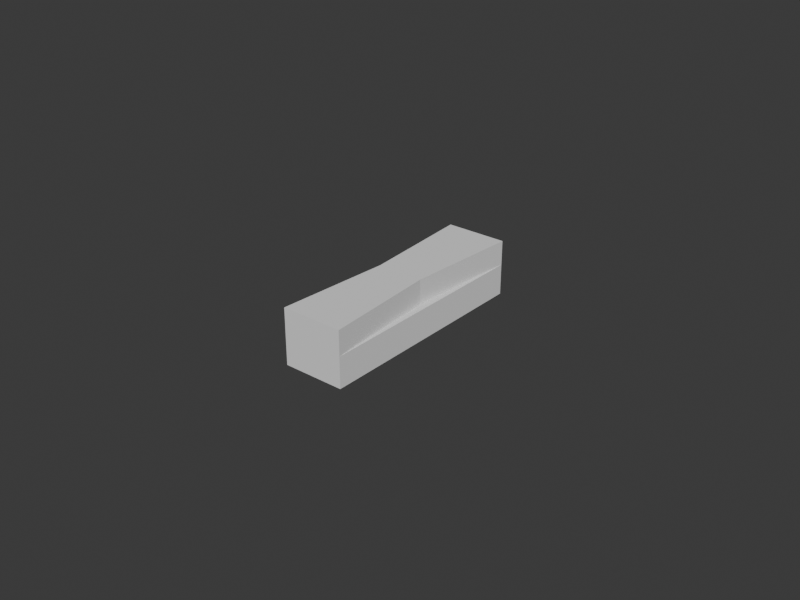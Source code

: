 # Source: blend.blend  (saved by Blender 5.0.119; exported with 4.5.12 LTS)
import bpy
from mathutils import Matrix  # noqa: F401  (used for matrix-valued properties, if any)

bpy.ops.wm.read_factory_settings(use_empty=True)
scene = bpy.context.scene
scene.name = 'Scene'

# ---- collections
col_x = bpy.data.collections.new('非渲染集合'); scene.collection.children.link(col_x)
col_x_1 = bpy.data.collections.new('渲染集合'); scene.collection.children.link(col_x_1)
col_scene = bpy.data.collections.new('Scene'); col_x_1.children.link(col_scene)

# ---- world
world_world = bpy.data.worlds.new('World'); scene.world = world_world
world_world.use_nodes = True; world_world.node_tree.nodes.clear()
_N = world_world.node_tree.nodes; _L = world_world.node_tree.links
n0 = _N.new('ShaderNodeOutputWorld'); n0.name = 'World Output'; n0.location = (200, 100)
n1 = _N.new('ShaderNodeBackground'); n1.name = 'Background'; n1.location = (-200, 100)
n1.inputs[0].default_value = (0.05088, 0.05088, 0.05088, 1.0)
_L.new(n1.outputs[0], n0.inputs[0])
n0.is_active_output = True
world_world.color = (0.05088, 0.05088, 0.05088)
world_world.sun_shadow_jitter_overblur = 0.0

# ---- meshes
me_x = bpy.data.meshes.new('立方体')
me_x.from_pydata([(-0.005, -0.005, -0.005), (-0.005, -0.005, 0.003), (-0.005, 0.005, -0.005), (-0.005, 0.005, 0.003), (0.005, -0.005, -0.005), (0.005, -0.005, 0.003), (0.005, 0.005, -0.005), (0.005, 0.005, 0.003), (-0.0025, -0.005, -0.005), (0.0025, -0.005, -0.005), (0.0025, -0.005, 0.003), (-0.0025, -0.005, 0.003), (0.0025, 0.005, -0.005), (-0.0025, 0.005, -0.005), (-0.0025, 0.005, 0.003), (0.0025, 0.005, 0.003), (-0.00375, -4.657e-10, 0.003), (-0.00375, -4.657e-10, -0.005), (0.00375, 4.657e-10, 0.003), (0.00375, 4.657e-10, -0.005), (-0.0025, 0.005, -0.015), (-0.005, 0.005, -0.015), (0.0025, -0.005, -0.015), (0.005, -0.005, -0.015), (-0.005, -0.005, -0.015), (-0.0025, -0.005, -0.015), (0.005, 0.005, -0.015), (0.0025, 0.005, -0.015), (-0.00375, -4.657e-10, -0.015), (0.005, 4.657e-10, -0.015), (0.005, 4.657e-10, -0.005), (-0.005, -4.657e-10, -0.005), (-0.005, -4.657e-10, -0.015)], [], [(19, 18, 5, 4), (12, 15, 7, 6), (8, 11, 1, 0), (13, 12, 27, 20), (16, 14, 3), (4, 5, 10, 9), (9, 10, 11, 8), (2, 3, 14, 13), (13, 14, 15, 12), (11, 16, 1), (8, 0, 24, 25), (15, 14, 16, 11, 10, 18), (19, 6, 7, 18), (16, 17, 0, 1), (6, 30, 29, 26), (7, 15, 18), (10, 5, 18), (12, 6, 26, 27), (17, 16, 3, 2), (28, 25, 24), (21, 20, 28), (27, 26, 29), (20, 27, 29, 22, 25, 28), (22, 29, 23), (2, 13, 20, 21), (9, 8, 25, 22), (4, 23, 29, 30), (4, 9, 22, 23), (4, 30, 19), (19, 30, 6), (24, 32, 28), (24, 0, 31, 32), (17, 31, 0), (28, 32, 21), (21, 32, 31, 2), (17, 2, 31)])
_uv = me_x.uv_layers.new(name='UV贴图')
_uv.uv.foreach_set('vector', [0.375, 0.625, 0.625, 0.625, 0.625, 0.75, 0.375, 0.75, 0.375, 0.5, 0.625, 0.5, 0.625, 0.5, 0.375, 0.5, 0.375, 1.025, 0.625, 1.025, 0.625, 1.0, 0.375, 1.0, 0.375, 0.225, 0.375, 0.5, 0.375, 0.5, 0.375, 0.225, 0.875, 0.625, 0.875, 0.5, 0.875, 0.5, 0.375, 0.75, 0.625, 0.75, 0.625, 0.75, 0.375, 0.75, 0.375, 0.75, 0.625, 0.75, 0.625, 1.025, 0.375, 1.025, 0.375, 0.25, 0.625, 0.25, 0.625, 0.225, 0.375, 0.225, 0.375, 0.225, 0.625, 0.225, 0.625, 0.5, 0.375, 0.5, 0.875, 0.75, 0.875, 0.625, 0.875, 0.75, 0.375, 1.025, 0.375, 1.0, 0.375, 1.0, 0.375, 1.025, 0.625, 0.5, 0.875, 0.5, 0.875, 0.625, 0.875, 0.75, 0.625, 0.75, 0.625, 0.625, 0.375, 0.625, 0.375, 0.5, 0.625, 0.5, 0.625, 0.625, 0.875, 0.625, 0.125, 0.625, 0.375, 1.0, 0.875, 0.75, 0.375, 0.5, 0.0, 0.0, 0.0, 0.0, 0.375, 0.5, 0.625, 0.5, 0.625, 0.5, 0.625, 0.625, 0.625, 0.75, 0.625, 0.75, 0.625, 0.625, 0.375, 0.5, 0.375, 0.5, 0.375, 0.5, 0.375, 0.5, 0.125, 0.625, 0.875, 0.625, 0.625, 0.25, 0.125, 0.5, 0.125, 0.625, 0.125, 0.75, 0.125, 0.75, 0.125, 0.5, 0.125, 0.5, 0.125, 0.625, 0.375, 0.5, 0.375, 0.5, 0.375, 0.625, 0.125, 0.5, 0.375, 0.5, 0.375, 0.625, 0.375, 0.75, 0.125, 0.75, 0.125, 0.625, 0.375, 0.75, 0.375, 0.625, 0.375, 0.75, 0.375, 0.25, 0.375, 0.225, 0.375, 0.225, 0.375, 0.25, 0.375, 0.75, 0.375, 1.025, 0.375, 1.025, 0.375, 0.75, 0.375, 0.75, 0.375, 0.75, 0.0, 0.0, 0.0, 0.0, 0.375, 0.75, 0.375, 0.75, 0.375, 0.75, 0.375, 0.75, 0.375, 0.75, 0.0, 0.0, 0.375, 0.625, 0.375, 0.625, 0.0, 0.0, 0.375, 0.5, 0.125, 0.75, 0.0, 0.0, 0.125, 0.625, 0.125, 0.75, 0.375, 1.0, 0.0, 0.0, 0.0, 0.0, 0.125, 0.625, 0.0, 0.0, 0.375, 1.0, 0.125, 0.625, 0.0, 0.0, 0.125, 0.5, 0.125, 0.5, 0.0, 0.0, 0.0, 0.0, 0.375, 0.25, 0.125, 0.625, 0.375, 0.25, 0.0, 0.0])
me_x.update()

# ---- objects
ob_x = bpy.data.objects.new('立方体', me_x)

# ---- transforms, parenting, visibility, modifiers, constraints
ob_x.location = (0.0, 0.0, 0.0)
ob_x.scale = (2.0, 7.4, 1.0)

# ---- collection membership
col_x_1.objects.link(ob_x)

# ---- scene / render settings (as saved in the file)
scene.frame_start = 1; scene.frame_end = 300; scene.frame_set(1)
scene.render.engine = 'BLENDER_EEVEE_NEXT'
scene.render.resolution_x = 2000
scene.render.resolution_y = 1500
scene.render.fps = 30
scene.render.use_border = True
scene.render.use_crop_to_border = True
scene.render.use_render_cache = True
scene.render.bake_bias = 0.0
scene.render.bake_samples = 0
scene.cycles.sampling_pattern = 'TABULATED_SOBOL'
scene.eevee.use_shadow_jitter_viewport = True
scene.eevee.use_volume_custom_range = False
scene.eevee.use_raytracing = True
bpy.context.view_layer.update()

# ---- added for rendering (the .blend has no active camera and no usable light): camera, sun
cam_auto = bpy.data.cameras.new('AutoCamera')
cam_auto.lens = 50.0
cam_auto.sensor_width = 36.0
cam_auto.clip_end = 1000.0
ob_auto_camera = bpy.data.objects.new('AutoCamera', cam_auto)
scene.collection.objects.link(ob_auto_camera)
ob_auto_camera.location = (0.185045, -0.222054, 0.142036)
ob_auto_camera.rotation_euler = (1.09748, -7.21219e-08, 0.694738)
scene.camera = ob_auto_camera
light_auto_sun = bpy.data.lights.new('AutoSun', 'SUN')
light_auto_sun.energy = 3.0
light_auto_sun.angle = 0.0523599
ob_auto_sun = bpy.data.objects.new('AutoSun', light_auto_sun)
scene.collection.objects.link(ob_auto_sun)
ob_auto_sun.rotation_euler = (0.872665, 0.174533, 0.523599)
bpy.context.view_layer.update()
